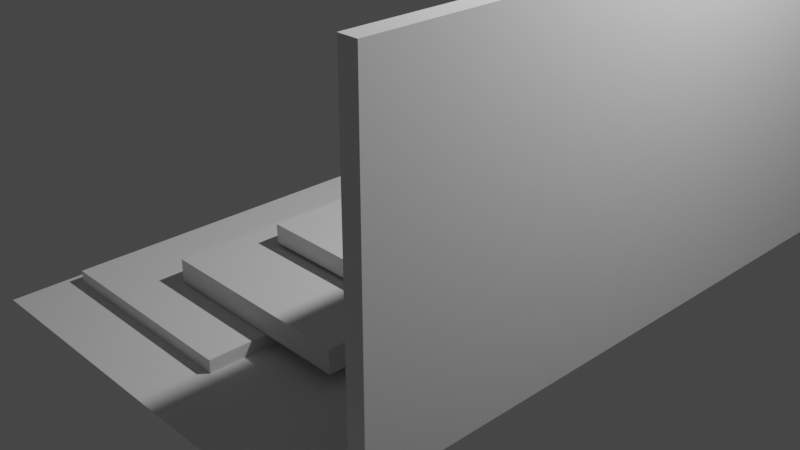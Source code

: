 # Source: stage.blend  (saved by Blender 2.93.21; exported with 4.5.12 LTS)
import bpy
from mathutils import Matrix  # noqa: F401  (used for matrix-valued properties, if any)

bpy.ops.wm.read_factory_settings(use_empty=True)
scene = bpy.context.scene
scene.name = 'Scene'

# ---- collections
col_collection = bpy.data.collections.new('Collection'); scene.collection.children.link(col_collection)

# ---- world
world_world = bpy.data.worlds.new('World'); scene.world = world_world
world_world.use_nodes = True; world_world.node_tree.nodes.clear()
_N = world_world.node_tree.nodes; _L = world_world.node_tree.links
n0 = _N.new('ShaderNodeOutputWorld'); n0.name = 'World Output'; n0.location = (300, 300)
n1 = _N.new('ShaderNodeBackground'); n1.name = 'Background'; n1.location = (10, 300)
n1.inputs[0].default_value = (0.05088, 0.05088, 0.05088, 1.0)
_L.new(n1.outputs[0], n0.inputs[0])
n0.is_active_output = True
world_world.color = (0.05088, 0.05088, 0.05088)
world_world.use_sun_shadow = False
world_world.sun_shadow_jitter_overblur = 0.0

# ---- cameras
cam_camera = bpy.data.cameras.new('Camera')
cam_camera.clip_end = 100.0
cam_camera.ortho_scale = 7.314

# ---- lights
light_light = bpy.data.lights.new('Light', 'POINT')
light_light.transmission_factor = 0.0
light_light.energy = 1000.0
light_light.shadow_soft_size = 0.1
light_light.shadow_maximum_resolution = 0.006
light_light.use_absolute_resolution = True

# ---- meshes
me_cube_003 = bpy.data.meshes.new('Cube.003')
me_cube_003.from_pydata([(-1.0, -2.987, -0.1241), (-1.0, -2.987, 0.1241), (-1.0, 2.987, -0.1241), (-1.0, 2.987, 0.1241), (1.0, -2.987, -0.1241), (1.0, -2.987, 0.1241), (1.0, 2.987, -0.1241), (1.0, 2.987, 0.1241), (-0.1925, -2.435, 0.1305), (-0.1925, -2.435, 0.3562), (-0.1925, 2.435, 0.1305), (-0.1925, 2.435, 0.3562), (1.808, -2.435, 0.1305), (1.808, -2.435, 0.3562), (1.808, 2.435, 0.1305), (1.808, 2.435, 0.3562), (0.1759, -1.659, 0.3835), (0.1759, -1.659, 0.5677), (0.1759, 1.659, 0.3835), (0.1759, 1.659, 0.5677), (2.637, -1.659, 0.3898), (2.637, -1.659, 0.5614), (2.637, 1.659, 0.3898), (2.637, 1.659, 0.5614), (2.641, -2.972, -0.1278), (2.641, -2.972, 3.126), (2.641, 2.972, -0.1278), (2.641, 2.972, 3.126), (2.821, -2.972, -0.1278), (2.821, -2.972, 3.126), (2.821, 2.972, -0.1278), (2.821, 2.972, 3.126), (-1.151, -3.593, 0.0), (2.795, -3.593, 0.0), (-1.151, 3.593, 0.0), (2.795, 3.593, 0.0)], [], [(0, 1, 3, 2), (2, 3, 7, 6), (6, 7, 5, 4), (4, 5, 1, 0), (2, 6, 4, 0), (7, 3, 1, 5), (8, 9, 11, 10), (10, 11, 15, 14), (14, 15, 13, 12), (12, 13, 9, 8), (10, 14, 12, 8), (15, 11, 9, 13), (16, 17, 19, 18), (18, 19, 23, 22), (22, 23, 21, 20), (20, 21, 17, 16), (18, 22, 20, 16), (23, 19, 17, 21), (24, 25, 27, 26), (26, 27, 31, 30), (30, 31, 29, 28), (28, 29, 25, 24), (26, 30, 28, 24), (31, 27, 25, 29), (32, 33, 35, 34)])
_uv = me_cube_003.uv_layers.new(name='UVMap')
_uv.uv.foreach_set('vector', [0.375, 0.0, 0.625, 0.0, 0.625, 0.25, 0.375, 0.25, 0.375, 0.25, 0.625, 0.25, 0.625, 0.5, 0.375, 0.5, 0.375, 0.5, 0.625, 0.5, 0.625, 0.75, 0.375, 0.75, 0.375, 0.75, 0.625, 0.75, 0.625, 1.0, 0.375, 1.0, 0.125, 0.5, 0.375, 0.5, 0.375, 0.75, 0.125, 0.75, 0.625, 0.5, 0.875, 0.5, 0.875, 0.75, 0.625, 0.75, 0.375, 0.0, 0.625, 0.0, 0.625, 0.25, 0.375, 0.25, 0.375, 0.25, 0.625, 0.25, 0.625, 0.5, 0.375, 0.5, 0.375, 0.5, 0.625, 0.5, 0.625, 0.75, 0.375, 0.75, 0.375, 0.75, 0.625, 0.75, 0.625, 1.0, 0.375, 1.0, 0.125, 0.5, 0.375, 0.5, 0.375, 0.75, 0.125, 0.75, 0.625, 0.5, 0.875, 0.5, 0.875, 0.75, 0.625, 0.75, 0.375, 0.0, 0.625, 0.0, 0.625, 0.25, 0.375, 0.25, 0.375, 0.25, 0.625, 0.25, 0.625, 0.5, 0.375, 0.5, 0.375, 0.5, 0.625, 0.5, 0.625, 0.75, 0.375, 0.75, 0.375, 0.75, 0.625, 0.75, 0.625, 1.0, 0.375, 1.0, 0.125, 0.5, 0.375, 0.5, 0.375, 0.75, 0.125, 0.75, 0.625, 0.5, 0.875, 0.5, 0.875, 0.75, 0.625, 0.75, 0.375, 0.0, 0.625, 0.0, 0.625, 0.25, 0.375, 0.25, 0.375, 0.25, 0.625, 0.25, 0.625, 0.5, 0.375, 0.5, 0.375, 0.5, 0.625, 0.5, 0.625, 0.75, 0.375, 0.75, 0.375, 0.75, 0.625, 0.75, 0.625, 1.0, 0.375, 1.0, 0.125, 0.5, 0.375, 0.5, 0.375, 0.75, 0.125, 0.75, 0.625, 0.5, 0.875, 0.5, 0.875, 0.75, 0.625, 0.75, 0.0, 0.0, 1.0, 0.0, 1.0, 1.0, 0.0, 1.0])
me_cube_003.use_remesh_fix_poles = True
me_cube_003.use_remesh_preserve_attributes = False
me_cube_003.update()

# ---- objects
ob_light = bpy.data.objects.new('Light', light_light)
ob_camera = bpy.data.objects.new('Camera', cam_camera)
ob_cube = bpy.data.objects.new('Cube', me_cube_003)

# ---- transforms, parenting, visibility, modifiers, constraints
ob_light.location = (4.076, 1.005, 5.904)
ob_light.rotation_euler = (0.6503, 0.05522, 1.866)
ob_light.lock_rotations_4d = False
ob_light.empty_display_type = 'ARROWS'
ob_light.color = (0.0, 0.0, 0.0, 0.0)
ob_light.lineart.crease_threshold = 0.0
ob_camera.location = (7.359, -6.926, 4.958)
ob_camera.rotation_euler = (1.109, 0.0, 0.8149)
ob_camera.lock_rotations_4d = False
ob_camera.empty_display_type = 'ARROWS'
ob_camera.color = (0.0, 0.0, 0.0, 0.0)
ob_camera.display_type = 'WIRE'
ob_camera.lineart.crease_threshold = 0.0
ob_cube.location = (0.0, 0.0, 0.0)

# ---- collection membership
col_collection.objects.link(ob_light)
col_collection.objects.link(ob_camera)
col_collection.objects.link(ob_cube)

# ---- scene / render settings (as saved in the file)
scene.camera = ob_camera
scene.frame_start = 1; scene.frame_end = 250; scene.frame_set(1)
scene.render.engine = 'BLENDER_EEVEE_NEXT'
scene.cycles.use_denoising = False
scene.cycles.samples = 128
scene.cycles.sampling_pattern = 'TABULATED_SOBOL'
scene.cycles.use_adaptive_sampling = False
scene.cycles.use_light_tree = False
scene.view_settings.view_transform = 'Filmic'
bpy.context.view_layer.update()
